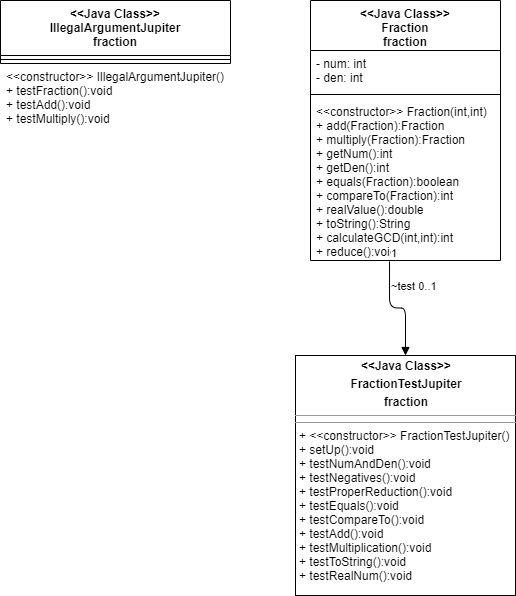

The diagram above was exported from draw.io. Its source (the exported page's mxGraphModel, read from the mxfile embedded in the PNG):
<mxGraphModel dx="1171" dy="645" grid="1" gridSize="10" guides="1" tooltips="1" connect="1" arrows="1" fold="1" page="1" pageScale="1" pageWidth="1100" pageHeight="850" math="0" shadow="0">
  <root>
    <mxCell id="0" />
    <mxCell id="1" parent="0" />
    <mxCell id="G6-VQg991KaVqSNBkeB5-9" value="&lt;p style=&quot;margin: 0px ; margin-top: 4px ; text-align: center&quot;&gt;&lt;b&gt;&amp;lt;&amp;lt;Java Class&amp;gt;&amp;gt;&lt;br&gt;&lt;/b&gt;&lt;/p&gt;&lt;p style=&quot;margin: 0px ; margin-top: 4px ; text-align: center&quot;&gt;&lt;b&gt;FractionTestJupiter&lt;/b&gt;&lt;/p&gt;&lt;p style=&quot;margin: 0px ; margin-top: 4px ; text-align: center&quot;&gt;&lt;b&gt;fraction&lt;/b&gt;&lt;br&gt;&lt;/p&gt;&lt;hr size=&quot;1&quot;&gt;&lt;hr size=&quot;1&quot;&gt;&lt;p style=&quot;margin: 0px ; margin-left: 4px&quot;&gt;+ &amp;lt;&amp;lt;constructor&amp;gt;&amp;gt; FractionTestJupiter()&lt;/p&gt;&lt;p style=&quot;margin: 0px ; margin-left: 4px&quot;&gt;+ setUp():void&lt;/p&gt;&lt;p style=&quot;margin: 0px ; margin-left: 4px&quot;&gt;+ testNumAndDen():void&lt;/p&gt;&lt;p style=&quot;margin: 0px ; margin-left: 4px&quot;&gt;+ testNegatives():void&lt;/p&gt;&lt;p style=&quot;margin: 0px ; margin-left: 4px&quot;&gt;+ testProperReduction():void&lt;/p&gt;&lt;p style=&quot;margin: 0px ; margin-left: 4px&quot;&gt;+ testEquals():void&lt;/p&gt;&lt;p style=&quot;margin: 0px ; margin-left: 4px&quot;&gt;+ testCompareTo():void&lt;/p&gt;&lt;p style=&quot;margin: 0px ; margin-left: 4px&quot;&gt;+ testAdd():void&lt;/p&gt;&lt;p style=&quot;margin: 0px ; margin-left: 4px&quot;&gt;+ testMultiplication():void&lt;/p&gt;&lt;p style=&quot;margin: 0px ; margin-left: 4px&quot;&gt;+ testToString():void&lt;/p&gt;&lt;p style=&quot;margin: 0px ; margin-left: 4px&quot;&gt;+ testRealNum():void&lt;br&gt;&lt;/p&gt;&lt;p style=&quot;margin: 0px ; margin-left: 4px&quot;&gt;&lt;br&gt;&lt;/p&gt;" style="verticalAlign=top;align=left;overflow=fill;fontSize=12;fontFamily=Helvetica;html=1;" parent="1" vertex="1">
      <mxGeometry x="535" y="425" width="220" height="240" as="geometry" />
    </mxCell>
    <mxCell id="G6-VQg991KaVqSNBkeB5-10" value="&lt;&lt;Java Class&gt;&gt;&#10;Fraction&#10;fraction&#10;" style="swimlane;fontStyle=1;align=center;verticalAlign=top;childLayout=stackLayout;horizontal=1;startSize=50;horizontalStack=0;resizeParent=1;resizeParentMax=0;resizeLast=0;collapsible=1;marginBottom=0;" parent="1" vertex="1">
      <mxGeometry x="550" y="70" width="190" height="260" as="geometry" />
    </mxCell>
    <mxCell id="G6-VQg991KaVqSNBkeB5-11" value="- num: int&#10;- den: int&#10;" style="text;strokeColor=none;fillColor=none;align=left;verticalAlign=top;spacingLeft=4;spacingRight=4;overflow=hidden;rotatable=0;points=[[0,0.5],[1,0.5]];portConstraint=eastwest;" parent="G6-VQg991KaVqSNBkeB5-10" vertex="1">
      <mxGeometry y="50" width="190" height="40" as="geometry" />
    </mxCell>
    <mxCell id="G6-VQg991KaVqSNBkeB5-12" value="" style="line;strokeWidth=1;fillColor=none;align=left;verticalAlign=middle;spacingTop=-1;spacingLeft=3;spacingRight=3;rotatable=0;labelPosition=right;points=[];portConstraint=eastwest;" parent="G6-VQg991KaVqSNBkeB5-10" vertex="1">
      <mxGeometry y="90" width="190" height="8" as="geometry" />
    </mxCell>
    <mxCell id="G6-VQg991KaVqSNBkeB5-13" value="&lt;&lt;constructor&gt;&gt; Fraction(int,int)&#10;+ add(Fraction):Fraction&#10;+ multiply(Fraction):Fraction&#10;+ getNum():int&#10;+ getDen():int&#10;+ equals(Fraction):boolean&#10;+ compareTo(Fraction):int&#10;+ realValue():double&#10;+ toString():String&#10;+ calculateGCD(int,int):int&#10;+ reduce():void&#10;" style="text;strokeColor=none;fillColor=none;align=left;verticalAlign=top;spacingLeft=4;spacingRight=4;overflow=hidden;rotatable=0;points=[[0,0.5],[1,0.5]];portConstraint=eastwest;" parent="G6-VQg991KaVqSNBkeB5-10" vertex="1">
      <mxGeometry y="98" width="190" height="162" as="geometry" />
    </mxCell>
    <mxCell id="G6-VQg991KaVqSNBkeB5-14" value="&lt;div&gt;~test 0..1&lt;/div&gt;" style="endArrow=block;endFill=1;html=1;edgeStyle=orthogonalEdgeStyle;align=left;verticalAlign=top;exitX=0.416;exitY=1.006;exitDx=0;exitDy=0;exitPerimeter=0;entryX=0.5;entryY=0;entryDx=0;entryDy=0;" parent="1" source="G6-VQg991KaVqSNBkeB5-13" target="G6-VQg991KaVqSNBkeB5-9" edge="1">
      <mxGeometry x="-0.7826" relative="1" as="geometry">
        <mxPoint x="500" y="510" as="sourcePoint" />
        <mxPoint x="660" y="510" as="targetPoint" />
        <mxPoint as="offset" />
      </mxGeometry>
    </mxCell>
    <mxCell id="G6-VQg991KaVqSNBkeB5-15" value="1" style="edgeLabel;resizable=0;html=1;align=left;verticalAlign=bottom;" parent="G6-VQg991KaVqSNBkeB5-14" connectable="0" vertex="1">
      <mxGeometry x="-1" relative="1" as="geometry" />
    </mxCell>
    <mxCell id="G6-VQg991KaVqSNBkeB5-16" value="&lt;&lt;Java Class&gt;&gt;&#10;IllegalArgumentJupiter&#10;fraction&#10;" style="swimlane;fontStyle=1;align=center;verticalAlign=top;childLayout=stackLayout;horizontal=1;startSize=55;horizontalStack=0;resizeParent=1;resizeParentMax=0;resizeLast=0;collapsible=1;marginBottom=0;" parent="1" vertex="1">
      <mxGeometry x="240" y="70" width="230" height="63" as="geometry" />
    </mxCell>
    <mxCell id="G6-VQg991KaVqSNBkeB5-18" value="" style="line;strokeWidth=1;fillColor=none;align=left;verticalAlign=middle;spacingTop=-1;spacingLeft=3;spacingRight=3;rotatable=0;labelPosition=right;points=[];portConstraint=eastwest;" parent="G6-VQg991KaVqSNBkeB5-16" vertex="1">
      <mxGeometry y="55" width="230" height="8" as="geometry" />
    </mxCell>
    <mxCell id="G6-VQg991KaVqSNBkeB5-19" value="&lt;&lt;constructor&gt;&gt; IllegalArgumentJupiter()&#10;+ testFraction():void&#10;+ testAdd():void&#10;+ testMultiply():void&#10;" style="text;strokeColor=none;fillColor=none;align=left;verticalAlign=top;spacingLeft=4;spacingRight=4;overflow=hidden;rotatable=0;points=[[0,0.5],[1,0.5]];portConstraint=eastwest;" parent="1" vertex="1">
      <mxGeometry x="240" y="133" width="230" height="67" as="geometry" />
    </mxCell>
  </root>
</mxGraphModel>